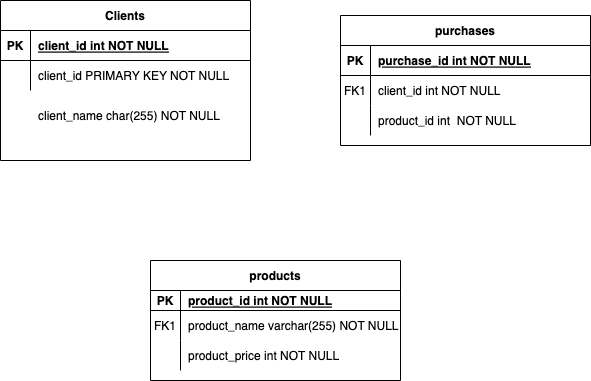

The diagram above was exported from draw.io. Its source (the exported page's mxGraphModel, read from the mxfile embedded in the PNG):
<mxGraphModel dx="1194" dy="791" grid="1" gridSize="10" guides="1" tooltips="1" connect="1" arrows="1" fold="1" page="1" pageScale="1" pageWidth="850" pageHeight="1100" math="0" shadow="0" extFonts="Permanent Marker^https://fonts.googleapis.com/css?family=Permanent+Marker">
  <root>
    <mxCell id="0" />
    <mxCell id="1" parent="0" />
    <mxCell id="C-vyLk0tnHw3VtMMgP7b-2" value="purchases" style="shape=table;startSize=30;container=1;collapsible=1;childLayout=tableLayout;fixedRows=1;rowLines=0;fontStyle=1;align=center;resizeLast=1;" parent="1" vertex="1">
      <mxGeometry x="460" y="135" width="250" height="130" as="geometry" />
    </mxCell>
    <mxCell id="C-vyLk0tnHw3VtMMgP7b-3" value="" style="shape=partialRectangle;collapsible=0;dropTarget=0;pointerEvents=0;fillColor=none;points=[[0,0.5],[1,0.5]];portConstraint=eastwest;top=0;left=0;right=0;bottom=1;" parent="C-vyLk0tnHw3VtMMgP7b-2" vertex="1">
      <mxGeometry y="30" width="250" height="30" as="geometry" />
    </mxCell>
    <mxCell id="C-vyLk0tnHw3VtMMgP7b-4" value="PK" style="shape=partialRectangle;overflow=hidden;connectable=0;fillColor=none;top=0;left=0;bottom=0;right=0;fontStyle=1;" parent="C-vyLk0tnHw3VtMMgP7b-3" vertex="1">
      <mxGeometry width="30" height="30" as="geometry">
        <mxRectangle width="30" height="30" as="alternateBounds" />
      </mxGeometry>
    </mxCell>
    <mxCell id="C-vyLk0tnHw3VtMMgP7b-5" value="purchase_id int NOT NULL " style="shape=partialRectangle;overflow=hidden;connectable=0;fillColor=none;top=0;left=0;bottom=0;right=0;align=left;spacingLeft=6;fontStyle=5;" parent="C-vyLk0tnHw3VtMMgP7b-3" vertex="1">
      <mxGeometry x="30" width="220" height="30" as="geometry">
        <mxRectangle width="220" height="30" as="alternateBounds" />
      </mxGeometry>
    </mxCell>
    <mxCell id="C-vyLk0tnHw3VtMMgP7b-6" value="" style="shape=partialRectangle;collapsible=0;dropTarget=0;pointerEvents=0;fillColor=none;points=[[0,0.5],[1,0.5]];portConstraint=eastwest;top=0;left=0;right=0;bottom=0;" parent="C-vyLk0tnHw3VtMMgP7b-2" vertex="1">
      <mxGeometry y="60" width="250" height="30" as="geometry" />
    </mxCell>
    <mxCell id="C-vyLk0tnHw3VtMMgP7b-7" value="FK1" style="shape=partialRectangle;overflow=hidden;connectable=0;fillColor=none;top=0;left=0;bottom=0;right=0;" parent="C-vyLk0tnHw3VtMMgP7b-6" vertex="1">
      <mxGeometry width="30" height="30" as="geometry">
        <mxRectangle width="30" height="30" as="alternateBounds" />
      </mxGeometry>
    </mxCell>
    <mxCell id="C-vyLk0tnHw3VtMMgP7b-8" value="client_id int NOT NULL" style="shape=partialRectangle;overflow=hidden;connectable=0;fillColor=none;top=0;left=0;bottom=0;right=0;align=left;spacingLeft=6;" parent="C-vyLk0tnHw3VtMMgP7b-6" vertex="1">
      <mxGeometry x="30" width="220" height="30" as="geometry">
        <mxRectangle width="220" height="30" as="alternateBounds" />
      </mxGeometry>
    </mxCell>
    <mxCell id="C-vyLk0tnHw3VtMMgP7b-9" value="" style="shape=partialRectangle;collapsible=0;dropTarget=0;pointerEvents=0;fillColor=none;points=[[0,0.5],[1,0.5]];portConstraint=eastwest;top=0;left=0;right=0;bottom=0;" parent="C-vyLk0tnHw3VtMMgP7b-2" vertex="1">
      <mxGeometry y="90" width="250" height="30" as="geometry" />
    </mxCell>
    <mxCell id="C-vyLk0tnHw3VtMMgP7b-10" value="" style="shape=partialRectangle;overflow=hidden;connectable=0;fillColor=none;top=0;left=0;bottom=0;right=0;" parent="C-vyLk0tnHw3VtMMgP7b-9" vertex="1">
      <mxGeometry width="30" height="30" as="geometry">
        <mxRectangle width="30" height="30" as="alternateBounds" />
      </mxGeometry>
    </mxCell>
    <mxCell id="C-vyLk0tnHw3VtMMgP7b-11" value="product_id int  NOT NULL" style="shape=partialRectangle;overflow=hidden;connectable=0;fillColor=none;top=0;left=0;bottom=0;right=0;align=left;spacingLeft=6;" parent="C-vyLk0tnHw3VtMMgP7b-9" vertex="1">
      <mxGeometry x="30" width="220" height="30" as="geometry">
        <mxRectangle width="220" height="30" as="alternateBounds" />
      </mxGeometry>
    </mxCell>
    <mxCell id="C-vyLk0tnHw3VtMMgP7b-13" value="products" style="shape=table;startSize=30;container=1;collapsible=1;childLayout=tableLayout;fixedRows=1;rowLines=0;fontStyle=1;align=center;resizeLast=1;" parent="1" vertex="1">
      <mxGeometry x="270" y="380" width="250" height="120" as="geometry" />
    </mxCell>
    <mxCell id="C-vyLk0tnHw3VtMMgP7b-14" value="" style="shape=partialRectangle;collapsible=0;dropTarget=0;pointerEvents=0;fillColor=none;points=[[0,0.5],[1,0.5]];portConstraint=eastwest;top=0;left=0;right=0;bottom=1;" parent="C-vyLk0tnHw3VtMMgP7b-13" vertex="1">
      <mxGeometry y="30" width="250" height="20" as="geometry" />
    </mxCell>
    <mxCell id="C-vyLk0tnHw3VtMMgP7b-15" value="PK" style="shape=partialRectangle;overflow=hidden;connectable=0;fillColor=none;top=0;left=0;bottom=0;right=0;fontStyle=1;" parent="C-vyLk0tnHw3VtMMgP7b-14" vertex="1">
      <mxGeometry width="30" height="20" as="geometry">
        <mxRectangle width="30" height="20" as="alternateBounds" />
      </mxGeometry>
    </mxCell>
    <mxCell id="C-vyLk0tnHw3VtMMgP7b-16" value="product_id int NOT NULL " style="shape=partialRectangle;overflow=hidden;connectable=0;fillColor=none;top=0;left=0;bottom=0;right=0;align=left;spacingLeft=6;fontStyle=5;" parent="C-vyLk0tnHw3VtMMgP7b-14" vertex="1">
      <mxGeometry x="30" width="220" height="20" as="geometry">
        <mxRectangle width="220" height="20" as="alternateBounds" />
      </mxGeometry>
    </mxCell>
    <mxCell id="C-vyLk0tnHw3VtMMgP7b-17" value="" style="shape=partialRectangle;collapsible=0;dropTarget=0;pointerEvents=0;fillColor=none;points=[[0,0.5],[1,0.5]];portConstraint=eastwest;top=0;left=0;right=0;bottom=0;" parent="C-vyLk0tnHw3VtMMgP7b-13" vertex="1">
      <mxGeometry y="50" width="250" height="30" as="geometry" />
    </mxCell>
    <mxCell id="C-vyLk0tnHw3VtMMgP7b-18" value="FK1" style="shape=partialRectangle;overflow=hidden;connectable=0;fillColor=none;top=0;left=0;bottom=0;right=0;" parent="C-vyLk0tnHw3VtMMgP7b-17" vertex="1">
      <mxGeometry width="30" height="30" as="geometry">
        <mxRectangle width="30" height="30" as="alternateBounds" />
      </mxGeometry>
    </mxCell>
    <mxCell id="C-vyLk0tnHw3VtMMgP7b-19" value="product_name varchar(255) NOT NULL" style="shape=partialRectangle;overflow=hidden;connectable=0;fillColor=none;top=0;left=0;bottom=0;right=0;align=left;spacingLeft=6;" parent="C-vyLk0tnHw3VtMMgP7b-17" vertex="1">
      <mxGeometry x="30" width="220" height="30" as="geometry">
        <mxRectangle width="220" height="30" as="alternateBounds" />
      </mxGeometry>
    </mxCell>
    <mxCell id="C-vyLk0tnHw3VtMMgP7b-20" value="" style="shape=partialRectangle;collapsible=0;dropTarget=0;pointerEvents=0;fillColor=none;points=[[0,0.5],[1,0.5]];portConstraint=eastwest;top=0;left=0;right=0;bottom=0;" parent="C-vyLk0tnHw3VtMMgP7b-13" vertex="1">
      <mxGeometry y="80" width="250" height="30" as="geometry" />
    </mxCell>
    <mxCell id="C-vyLk0tnHw3VtMMgP7b-21" value="" style="shape=partialRectangle;overflow=hidden;connectable=0;fillColor=none;top=0;left=0;bottom=0;right=0;" parent="C-vyLk0tnHw3VtMMgP7b-20" vertex="1">
      <mxGeometry width="30" height="30" as="geometry">
        <mxRectangle width="30" height="30" as="alternateBounds" />
      </mxGeometry>
    </mxCell>
    <mxCell id="C-vyLk0tnHw3VtMMgP7b-22" value="product_price int NOT NULL" style="shape=partialRectangle;overflow=hidden;connectable=0;fillColor=none;top=0;left=0;bottom=0;right=0;align=left;spacingLeft=6;" parent="C-vyLk0tnHw3VtMMgP7b-20" vertex="1">
      <mxGeometry x="30" width="220" height="30" as="geometry">
        <mxRectangle width="220" height="30" as="alternateBounds" />
      </mxGeometry>
    </mxCell>
    <mxCell id="C-vyLk0tnHw3VtMMgP7b-23" value="Clients" style="shape=table;startSize=30;container=1;collapsible=1;childLayout=tableLayout;fixedRows=1;rowLines=0;fontStyle=1;align=center;resizeLast=1;" parent="1" vertex="1">
      <mxGeometry x="120" y="120" width="250" height="160" as="geometry" />
    </mxCell>
    <mxCell id="C-vyLk0tnHw3VtMMgP7b-24" value="" style="shape=partialRectangle;collapsible=0;dropTarget=0;pointerEvents=0;fillColor=none;points=[[0,0.5],[1,0.5]];portConstraint=eastwest;top=0;left=0;right=0;bottom=1;" parent="C-vyLk0tnHw3VtMMgP7b-23" vertex="1">
      <mxGeometry y="30" width="250" height="30" as="geometry" />
    </mxCell>
    <mxCell id="C-vyLk0tnHw3VtMMgP7b-25" value="PK" style="shape=partialRectangle;overflow=hidden;connectable=0;fillColor=none;top=0;left=0;bottom=0;right=0;fontStyle=1;" parent="C-vyLk0tnHw3VtMMgP7b-24" vertex="1">
      <mxGeometry width="30" height="30" as="geometry">
        <mxRectangle width="30" height="30" as="alternateBounds" />
      </mxGeometry>
    </mxCell>
    <mxCell id="C-vyLk0tnHw3VtMMgP7b-26" value="client_id int NOT NULL " style="shape=partialRectangle;overflow=hidden;connectable=0;fillColor=none;top=0;left=0;bottom=0;right=0;align=left;spacingLeft=6;fontStyle=5;" parent="C-vyLk0tnHw3VtMMgP7b-24" vertex="1">
      <mxGeometry x="30" width="220" height="30" as="geometry">
        <mxRectangle width="220" height="30" as="alternateBounds" />
      </mxGeometry>
    </mxCell>
    <mxCell id="C-vyLk0tnHw3VtMMgP7b-27" value="" style="shape=partialRectangle;collapsible=0;dropTarget=0;pointerEvents=0;fillColor=none;points=[[0,0.5],[1,0.5]];portConstraint=eastwest;top=0;left=0;right=0;bottom=0;" parent="C-vyLk0tnHw3VtMMgP7b-23" vertex="1">
      <mxGeometry y="60" width="250" height="30" as="geometry" />
    </mxCell>
    <mxCell id="C-vyLk0tnHw3VtMMgP7b-28" value="" style="shape=partialRectangle;overflow=hidden;connectable=0;fillColor=none;top=0;left=0;bottom=0;right=0;" parent="C-vyLk0tnHw3VtMMgP7b-27" vertex="1">
      <mxGeometry width="30" height="30" as="geometry">
        <mxRectangle width="30" height="30" as="alternateBounds" />
      </mxGeometry>
    </mxCell>
    <mxCell id="C-vyLk0tnHw3VtMMgP7b-29" value="client_id PRIMARY KEY NOT NULL" style="shape=partialRectangle;overflow=hidden;connectable=0;fillColor=none;top=0;left=0;bottom=0;right=0;align=left;spacingLeft=6;" parent="C-vyLk0tnHw3VtMMgP7b-27" vertex="1">
      <mxGeometry x="30" width="220" height="30" as="geometry">
        <mxRectangle width="220" height="30" as="alternateBounds" />
      </mxGeometry>
    </mxCell>
    <mxCell id="M5655atnoGSBQAtCv0B3-1" value="client_name char(255) NOT NULL" style="shape=partialRectangle;overflow=hidden;connectable=0;fillColor=none;top=0;left=0;bottom=0;right=0;align=left;spacingLeft=6;" parent="1" vertex="1">
      <mxGeometry x="150" y="220" width="220" height="30" as="geometry">
        <mxRectangle width="220" height="30" as="alternateBounds" />
      </mxGeometry>
    </mxCell>
  </root>
</mxGraphModel>